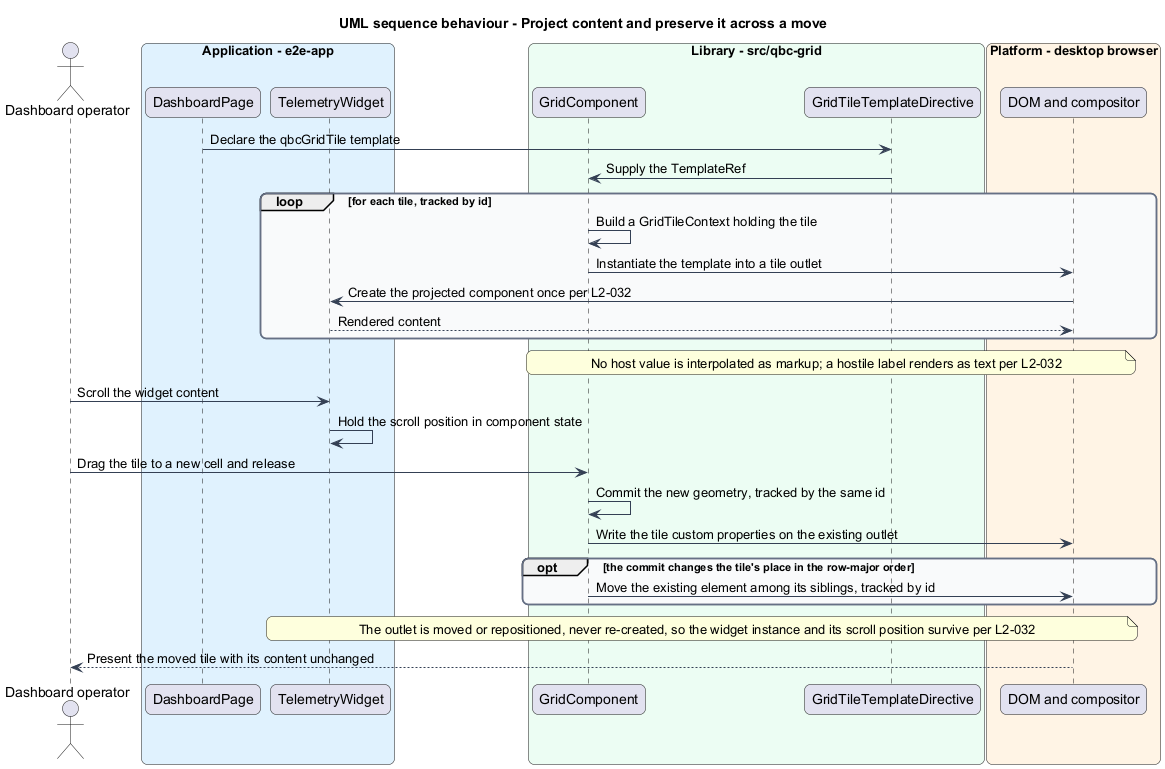

The diagram above was rendered by PlantUML. Its source (embedded in the PNG):
@startuml
title UML sequence behaviour - Project content and preserve it across a move
skinparam backgroundColor #FFFFFF
skinparam shadowing false
skinparam roundcorner 12
skinparam defaultFontName Arial
skinparam ArrowColor #344054
skinparam rectangle {
  BorderColor #344054
  FontColor #101828
}
skinparam package {
  BorderColor #667085
  FontColor #101828
  BackgroundColor #F9FAFB
}
actor "Dashboard operator" as actor
box "Application - e2e-app" #E0F2FE
  participant "DashboardPage" as dashboard
  participant "TelemetryWidget" as widget
end box
box "Library - src/qbc-grid" #ECFDF3
  participant "GridComponent" as grid
  participant "GridTileTemplateDirective" as tpl
end box
box "Platform - desktop browser" #FFF4E5
  participant "DOM and compositor" as dom
end box

dashboard -> tpl : Declare the qbcGridTile template
tpl -> grid : Supply the TemplateRef
loop for each tile, tracked by id
  grid -> grid : Build a GridTileContext holding the tile
  grid -> dom : Instantiate the template into a tile outlet
  dom -> widget : Create the projected component once per L2-032
  widget --> dom : Rendered content
end
note over grid, dom : No host value is interpolated as markup; a hostile label renders as text per L2-032

actor -> widget : Scroll the widget content
widget -> widget : Hold the scroll position in component state
actor -> grid : Drag the tile to a new cell and release
grid -> grid : Commit the new geometry, tracked by the same id
grid -> dom : Write the tile custom properties on the existing outlet
opt the commit changes the tile's place in the row-major order
  grid -> dom : Move the existing element among its siblings, tracked by id
end
note over dom, widget : The outlet is moved or repositioned, never re-created, so the widget instance and its scroll position survive per L2-032
dom --> actor : Present the moved tile with its content unchanged
@enduml